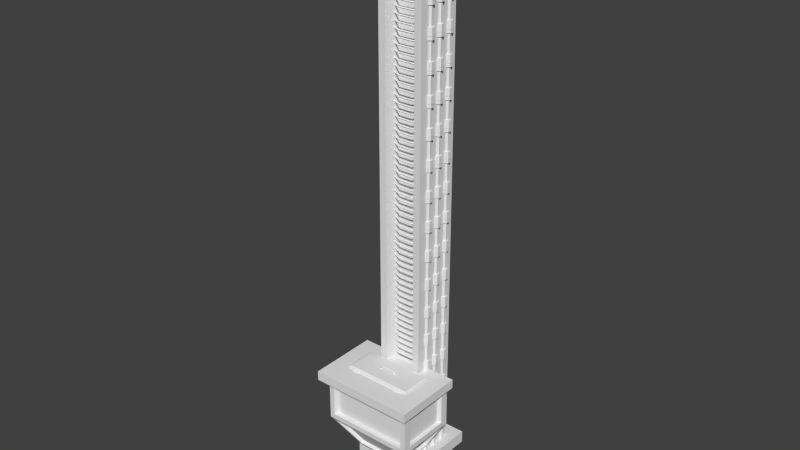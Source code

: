 # Source: HangarTower_002.blend  (saved by Blender 2.75.0; exported with 4.5.12 LTS)
import bpy
from mathutils import Matrix  # noqa: F401  (used for matrix-valued properties, if any)

bpy.ops.wm.read_factory_settings(use_empty=True)
scene = bpy.context.scene
scene.name = 'Scene'

# ---- collections
col_collection_1 = bpy.data.collections.new('Collection 1'); scene.collection.children.link(col_collection_1)

# ---- world
world_world = bpy.data.worlds.new('World'); scene.world = world_world
world_world.color = (0.05088, 0.05088, 0.05088)
world_world.use_sun_shadow = False
world_world.sun_shadow_jitter_overblur = 0.0
world_world.cycles.sampling_method = 'MANUAL'
world_world.cycles.sample_map_resolution = 256

# ---- meshes
me_cylinder_007 = bpy.data.meshes.new('Cylinder.007')
me_cylinder_007.from_pydata([(0.7434, 0.06646, -1.055), (0.7434, 0.1192, -1.89), (0.7434, 0.1192, -1.652), (0.8467, 0.05962, -1.89), (0.8467, 0.05962, -1.652), (0.8467, -0.05962, -1.89), (0.8467, -0.05962, -1.652), (0.7434, -0.1192, -1.89), (0.7434, -0.1192, -1.652), (0.6401, -0.05962, -1.89), (0.6401, -0.05962, -1.652), (0.6401, 0.05962, -1.89), (0.6401, 0.05962, -1.652), (0.7434, 0.06646, -1.652), (0.7434, 0.1116, -1.055), (0.801, 0.03323, -1.652), (0.801, -0.03323, -1.652), (0.7434, -0.06646, -1.652), (0.6858, -0.03323, -1.652), (0.6858, 0.03323, -1.652), (0.7434, 0.1116, -0.9396), (0.801, 0.03323, -1.055), (0.801, -0.03323, -1.055), (0.7434, -0.06646, -1.055), (0.6858, -0.03323, -1.055), (0.6858, 0.03323, -1.055), (0.8401, 0.0558, -1.055), (0.8401, -0.0558, -1.055), (0.7434, -0.1116, -1.055), (0.6468, -0.0558, -1.055), (0.6468, 0.0558, -1.055), (0.8401, 0.0558, -0.9396), (0.8401, -0.0558, -0.9396), (0.7434, -0.1116, -0.9396), (0.6468, -0.0558, -0.9396), (0.6468, 0.0558, -0.9396)], [], [(2, 12, 19, 13), (1, 2, 4, 3), (6, 4, 15, 16), (3, 4, 6, 5), (12, 10, 18, 19), (5, 6, 8, 7), (10, 8, 17, 18), (7, 8, 10, 9), (8, 6, 16, 17), (9, 10, 12, 11), (4, 2, 13, 15), (11, 12, 2, 1), (19, 18, 24, 25), (13, 19, 25, 0), (15, 13, 0, 21), (16, 15, 21, 22), (17, 16, 22, 23), (18, 17, 23, 24), (0, 25, 30, 14), (21, 0, 14, 26), (22, 21, 26, 27), (23, 22, 27, 28), (24, 23, 28, 29), (25, 24, 29, 30), (29, 28, 33, 34), (30, 29, 34, 35), (14, 30, 35, 20), (26, 14, 20, 31), (27, 26, 31, 32), (28, 27, 32, 33)])
me_cylinder_007.use_remesh_preserve_volume = False
me_cylinder_007.use_remesh_preserve_attributes = False
me_cylinder_007.use_mirror_vertex_groups = False
me_cylinder_007.update()
me_cylinder_006 = bpy.data.meshes.new('Cylinder.006')
me_cylinder_006.from_pydata([(4.935, 0.1962, 0.127), (3.585, 0.1962, 0.127), (3.585, -6.661e-09, -0.06927), (3.585, -0.1962, 0.127), (3.585, 4.257e-09, 0.3232), (-9.586e-09, 0.1962, 0.127), (2.436e-07, -6.661e-09, -0.06927), (-9.586e-09, -0.1962, 0.127), (-2.628e-07, 4.257e-09, 0.3232), (4.443, 0.1962, 0.127), (3.585, -0.3868, 0.127), (4.443, -6.661e-09, -0.06927), (4.443, -0.1962, 0.127), (4.443, 4.257e-09, 0.3232), (4.935, 1.917e-09, 0.127), (4.935, -6.661e-09, -0.06926), (4.935, -0.1962, 0.127), (4.935, 4.257e-09, 0.3232), (4.443, -0.3868, 0.127), (4.443, -1.416e-08, -0.2598), (3.585, -1.416e-08, -0.2598), (3.585, 0.3868, 0.127), (4.443, 0.3868, 0.127), (3.585, 7.357e-09, 0.5138), (4.443, 7.357e-09, 0.5138)], [], [(12, 13, 24, 18), (5, 1, 2, 6), (2, 1, 21, 20), (6, 2, 3, 7), (1, 4, 23, 21), (7, 3, 4, 8), (13, 9, 22, 24), (8, 4, 1, 5), (11, 9, 0, 15), (12, 11, 15, 16), (13, 12, 16, 17), (9, 13, 17, 0), (14, 15, 0), (14, 16, 15), (14, 17, 16), (14, 0, 17), (10, 20, 19, 18), (23, 10, 18, 24), (20, 21, 22, 19), (21, 23, 24, 22), (11, 12, 18, 19), (9, 11, 19, 22), (4, 3, 10, 23), (3, 2, 20, 10)])
me_cylinder_006.use_remesh_preserve_volume = False
me_cylinder_006.use_remesh_preserve_attributes = False
me_cylinder_006.use_mirror_vertex_groups = False
me_cylinder_006.update()
me_cylinder_005 = bpy.data.meshes.new('Cylinder.005')
me_cylinder_005.from_pydata([(3.481, 0.3547, -0.6875), (0.0, 0.3547, -2.678e-08), (2.815, 0.3547, 2.802e-08), (0.0, -1.38e-08, -0.3547), (2.741, -1.484e-08, -0.347), (0.0, -0.3547, 4.23e-09), (2.815, -0.3547, 5.628e-08), (0.0, 5.94e-09, 0.3547), (2.888, 6.979e-09, 0.347), (3.185, 0.3547, -0.3168), (2.908, -5.748e-10, -0.5383), (3.185, -0.3547, -0.3168), (3.462, 5.496e-08, -0.09529), (3.127, -2.763e-08, -0.6875), (3.481, -0.3547, -0.6875), (3.836, 8.34e-08, -0.6875), (3.481, 0.3547, -1.174), (3.481, 3.352e-08, -1.174), (3.127, -2.763e-08, -1.174), (3.481, -0.3547, -1.174), (3.836, 8.34e-08, -1.174)], [], [(2, 8, 12, 9), (1, 2, 4, 3), (6, 4, 10, 11), (3, 4, 6, 5), (8, 6, 11, 12), (5, 6, 8, 7), (4, 2, 9, 10), (7, 8, 2, 1), (9, 12, 15, 0), (10, 9, 0, 13), (11, 10, 13, 14), (12, 11, 14, 15), (13, 0, 16, 18), (14, 13, 18, 19), (15, 14, 19, 20), (0, 15, 20, 16), (17, 18, 16), (17, 19, 18), (17, 20, 19), (17, 16, 20)])
me_cylinder_005.use_remesh_preserve_volume = False
me_cylinder_005.use_remesh_preserve_attributes = False
me_cylinder_005.use_mirror_vertex_groups = False
me_cylinder_005.update()
me_cylinder_004 = bpy.data.meshes.new('Cylinder.004')
me_cylinder_004.from_pydata([(3.746, 17.53, 3.656e-08), (0.0, 16.58, 5.538e-09), (1.764, 16.58, 3.656e-08), (0.0, 16.38, -0.2054), (1.764, 16.38, -0.2054), (0.0, 16.17, 2.35e-08), (1.764, 16.17, 5.452e-08), (0.0, 16.38, 0.2054), (1.764, 16.38, 0.2054), (2.048, 16.68, 3.656e-08), (2.139, 16.5, -0.2054), (2.231, 16.31, 5.452e-08), (2.139, 16.5, 0.2054), (3.838, 17.34, 3.656e-08), (3.838, 17.34, -0.2054), (3.929, 17.16, 5.452e-08), (3.838, 17.34, 0.2054)], [], [(2, 8, 12, 9), (1, 2, 4, 3), (6, 4, 10, 11), (3, 4, 6, 5), (8, 6, 11, 12), (5, 6, 8, 7), (4, 2, 9, 10), (7, 8, 2, 1), (10, 9, 0, 14), (11, 10, 14, 15), (12, 11, 15, 16), (9, 12, 16, 0), (13, 14, 0), (13, 15, 14), (13, 16, 15), (13, 0, 16)])
me_cylinder_004.use_remesh_preserve_volume = False
me_cylinder_004.use_remesh_preserve_attributes = False
me_cylinder_004.use_mirror_vertex_groups = False
me_cylinder_004.update()
me_cube_003 = bpy.data.meshes.new('Cube.003')
me_cube_003.from_pydata([(0.7369, 0.5581, -1.907), (0.7369, 0.5581, 16.8), (0.7369, 2.032, -1.907), (0.7369, 2.032, 16.8), (0.0, 2.146, 16.8), (0.0, 2.146, -1.907), (0.0, 1.09, 16.8), (0.0, 1.09, -1.907), (0.5088, 2.032, 16.8), (0.5088, 0.5581, -1.907), (0.5088, 2.032, -1.907), (0.5088, 0.5581, 16.8), (0.4378, 2.146, -1.907), (0.4378, 1.09, 16.8), (0.4378, 2.146, 16.8), (0.4378, 1.09, -1.907)], [], [(8, 3, 2, 10), (3, 1, 0, 2), (9, 10, 2, 0), (13, 14, 4, 6), (13, 6, 7, 15), (1, 11, 9, 0), (1, 3, 8, 11), (15, 12, 10, 9), (14, 8, 10, 12), (4, 14, 12, 5), (7, 5, 12, 15), (11, 13, 15, 9), (11, 8, 14, 13)])
me_cube_003.use_remesh_preserve_volume = False
me_cube_003.use_remesh_preserve_attributes = False
me_cube_003.use_mirror_vertex_groups = False
me_cube_003.update()
me_cube_002 = bpy.data.meshes.new('Cube.002')
me_cube_002.from_pydata([(0.796, -0.3231, -1.0), (1.498, -1.0, 6.765), (0.796, 1.0, -1.0), (1.498, 1.0, 6.765), (1.498, 1.0, 16.29), (1.498, -1.0, 16.29), (0.0, 1.0, 6.765), (0.0, 1.0, -1.0), (0.0, -1.0, 6.765), (0.0, -0.3231, -1.0), (0.0, 1.0, 16.29), (0.0, -1.0, 16.29), (1.498, 0.7599, 7.909), (1.498, -0.7599, 7.909), (1.498, 0.7599, 15.15), (1.498, -0.7599, 15.15), (1.331, -1.0, 15.23), (1.331, -1.0, 7.827), (0.0, -1.0, 7.827), (0.0, -1.0, 15.23), (1.37, 0.708, 7.909), (1.37, -0.6799, 7.909), (1.37, 0.708, 15.15), (1.37, -0.6799, 15.15), (1.255, -0.8461, 15.23), (1.255, -0.8461, 7.827), (0.0, -0.8461, 7.827), (0.0, -0.8461, 15.23), (1.311, -0.9313, 5.977), (0.7509, -0.3918, -0.2118), (0.0, -0.3918, -0.2118), (0.0, -0.9313, 5.977), (1.311, -0.8329, 6.353), (0.7509, -0.2934, 0.1647), (0.0, -0.2934, 0.1647), (0.0, -0.8329, 6.353), (1.435, 0.8493, 6.061), (0.8597, 0.8493, -0.2956), (1.435, -0.7879, 6.061), (0.8597, -0.2338, -0.2956), (1.343, 0.8493, 6.425), (0.7679, 0.8493, 0.06906), (1.343, -0.7879, 6.425), (0.7679, -0.2338, 0.06906), (0.0, 1.0, 18.3), (1.498, 1.0, 18.3), (1.498, -1.0, 18.3), (0.0, -1.0, 18.3), (1.71, 1.001, 16.29), (1.71, -1.282, 16.29), (0.0, -1.282, 16.29), (0.0, -1.282, 18.3), (1.71, 1.001, 18.3), (1.71, -1.282, 18.3), (0.6835, -0.136, -1.0), (0.6835, 0.8129, -1.0), (0.0, -0.136, -1.0), (0.0, 0.8129, -1.0), (0.6835, -0.136, -2.209), (0.6835, 0.8129, -2.209), (0.0, -0.136, -2.209), (0.0, 0.8129, -2.209), (0.6835, -0.136, -4.832), (0.6835, 0.8129, -4.832), (0.0, -0.136, -4.832), (0.0, 0.8129, -4.832), (1.092, -0.136, -2.209), (1.092, 0.8129, -2.209), (1.092, -0.136, -4.832), (1.092, 0.8129, -4.832), (0.6835, 1.882, -2.209), (0.6835, 1.882, -4.832), (1.092, 1.882, -2.209), (1.092, 1.882, -4.832), (0.6835, 2.44, -2.209), (0.6835, 2.44, -4.832), (1.092, 2.44, -2.209), (1.092, 2.44, -4.832), (0.0, 1.882, -2.209), (0.0, 1.882, -4.832), (0.0, 2.44, -2.209), (0.0, 2.44, -4.832), (0.0, 0.5007, 18.3), (1.124, 0.5007, 18.3), (1.124, -0.5007, 18.3), (0.0, -0.5007, 18.3), (0.0, 0.5007, 18.57), (1.124, 0.5007, 18.57), (1.124, -0.5007, 18.57), (0.0, -0.5007, 18.57), (0.0, 0.4606, 18.79), (1.079, 0.4606, 18.79), (1.079, -0.4606, 18.79), (0.0, -0.4606, 18.79), (0.6552, 0.01023, -4.832), (0.6552, 0.6667, -4.832), (0.0, 0.01023, -4.832), (0.0, 0.6667, -4.832), (0.9374, 0.01023, -4.832), (0.9374, 0.6667, -4.832), (0.6552, 0.01023, -4.237), (0.6552, 0.6667, -4.237), (0.0, 0.01023, -4.237), (0.0, 0.6667, -4.237), (0.9374, 0.01023, -4.237), (0.9374, 0.6667, -4.237)], [], [(6, 3, 2, 7), (1, 0, 39, 38), (0, 9, 56, 54), (5, 1, 13, 15), (1, 5, 16, 17), (45, 46, 53, 52), (3, 6, 10, 4), (9, 0, 29, 30), (16, 19, 27, 24), (4, 5, 15, 14), (3, 4, 14, 12), (1, 3, 12, 13), (14, 15, 23, 22), (5, 11, 19, 16), (8, 1, 17, 18), (21, 20, 22, 23), (26, 25, 24, 27), (17, 16, 24, 25), (12, 14, 22, 20), (13, 12, 20, 21), (18, 17, 25, 26), (15, 13, 21, 23), (28, 31, 35, 32), (0, 1, 28, 29), (1, 8, 31, 28), (32, 35, 34, 33), (29, 28, 32, 33), (30, 29, 33, 34), (38, 39, 43, 42), (2, 3, 36, 37), (0, 2, 37, 39), (3, 1, 38, 36), (40, 42, 43, 41), (37, 36, 40, 41), (39, 37, 41, 43), (36, 38, 42, 40), (46, 45, 83, 84), (5, 4, 48, 49), (4, 10, 44, 45), (49, 48, 52, 53), (50, 49, 53, 51), (11, 5, 49, 50), (4, 45, 52, 48), (46, 47, 51, 53), (54, 56, 60, 58), (7, 2, 55, 57), (2, 0, 54, 55), (61, 59, 63, 65), (57, 55, 59, 61), (55, 54, 58, 59), (69, 68, 98, 99), (58, 62, 68, 66), (58, 60, 64, 62), (67, 66, 68, 69), (59, 58, 66, 67), (63, 59, 70, 71), (62, 64, 96, 94), (70, 72, 76, 74), (59, 67, 72, 70), (67, 69, 73, 72), (69, 63, 71, 73), (75, 74, 76, 77), (70, 74, 80, 78), (73, 71, 75, 77), (72, 73, 77, 76), (71, 70, 78, 79), (75, 71, 79, 81), (74, 75, 81, 80), (85, 84, 88, 89), (47, 46, 84, 85), (45, 44, 82, 83), (89, 88, 92, 93), (83, 82, 86, 87), (84, 83, 87, 88), (92, 91, 90, 93), (87, 86, 90, 91), (88, 87, 91, 92), (94, 96, 102, 100), (98, 94, 100, 104), (65, 63, 95, 97), (68, 62, 94, 98), (63, 69, 99, 95), (102, 103, 101, 100), (100, 101, 105, 104), (95, 99, 105, 101), (99, 98, 104, 105), (97, 95, 101, 103)])
me_cube_002.use_remesh_preserve_volume = False
me_cube_002.use_remesh_preserve_attributes = False
me_cube_002.use_mirror_vertex_groups = False
me_cube_002.update()

# ---- objects
ob_cylinder_003 = bpy.data.objects.new('Cylinder.003', me_cylinder_007)
ob_cylinder_002 = bpy.data.objects.new('Cylinder.002', me_cylinder_006)
ob_cylinder_001 = bpy.data.objects.new('Cylinder.001', me_cylinder_005)
ob_cylinder = bpy.data.objects.new('Cylinder', me_cylinder_004)
ob_cube = bpy.data.objects.new('Cube', me_cube_003)
ob_chassis = bpy.data.objects.new('Chassis', me_cube_002)

# ---- transforms, parenting, visibility, modifiers, constraints
ob_cylinder_003.location = (0.0, 0.9359, 0.0)
ob_cylinder_003.lineart.crease_threshold = 0.0
_m = ob_cylinder_003.modifiers.new('Array', 'ARRAY')
_m.count = 3
_m.constant_offset_displace = (0.0, 0.0, 0.0)
_m.relative_offset_displace = (0.0, 1.7, 0.0)
_m = ob_cylinder_003.modifiers.new('Mirror', 'MIRROR')
_m = ob_cylinder_003.modifiers.new('Array.001', 'ARRAY')
_m.count = 20
_m.constant_offset_displace = (0.0, 0.0, 0.0)
_m.relative_offset_displace = (0.0, 0.0, 1.0)
ob_cylinder_002.location = (0.0, -0.5238, 2.738)
ob_cylinder_002.scale = (0.1942, 0.1942, 0.1942)
ob_cylinder_002.lineart.crease_threshold = 0.0
_m = ob_cylinder_002.modifiers.new('Mirror', 'MIRROR')
ob_cylinder_001.location = (0.0, 0.0, 2.92)
ob_cylinder_001.scale = (0.07945, 0.07945, 0.07945)
ob_cylinder_001.lineart.crease_threshold = 0.0
_m = ob_cylinder_001.modifiers.new('Mirror', 'MIRROR')
_m.use_clip = True
ob_cylinder.location = (0.0, -1.286, -1.806)
ob_cylinder.scale = (0.1277, 0.1277, 0.1277)
ob_cylinder.lineart.crease_threshold = 0.0
_m = ob_cylinder.modifiers.new('Mirror', 'MIRROR')
_m.use_clip = True
_m = ob_cylinder.modifiers.new('Array', 'ARRAY')
_m.count = 89
_m.constant_offset_displace = (0.0, 0.0, 0.0)
_m.relative_offset_displace = (0.0, 0.0, 4.0)
ob_cube.location = (0.0, 0.0, 0.0)
ob_cube.lineart.crease_threshold = 0.0
_m = ob_cube.modifiers.new('Mirror', 'MIRROR')
_m.use_clip = True
ob_chassis.location = (0.0, 0.0, 0.0)
ob_chassis.scale = (1.0, 1.0, 0.151)
ob_chassis.lineart.crease_threshold = 0.0
_m = ob_chassis.modifiers.new('Mirror', 'MIRROR')
_m.use_clip = True

# ---- collection membership
col_collection_1.objects.link(ob_cylinder_003)
col_collection_1.objects.link(ob_cylinder_002)
col_collection_1.objects.link(ob_cylinder_001)
col_collection_1.objects.link(ob_cylinder)
col_collection_1.objects.link(ob_cube)
col_collection_1.objects.link(ob_chassis)

# ---- scene / render settings (as saved in the file)
scene.frame_start = 1; scene.frame_end = 250; scene.frame_set(1)
scene.render.engine = 'BLENDER_EEVEE_NEXT'
scene.render.resolution_percentage = 50
scene.render.dither_intensity = 0.0
scene.cycles.use_denoising = False
scene.cycles.samples = 10
scene.cycles.sampling_pattern = 'TABULATED_SOBOL'
scene.cycles.light_sampling_threshold = 0.0
scene.cycles.use_adaptive_sampling = False
scene.cycles.use_light_tree = False
scene.cycles.blur_glossy = 0.0
scene.cycles.pixel_filter_type = 'GAUSSIAN'
scene.cycles.sample_clamp_indirect = 0.0
scene.view_settings.view_transform = 'Standard'
bpy.context.view_layer.update()

# ---- added for rendering (the .blend has no active camera and no usable light): camera, sun
cam_auto = bpy.data.cameras.new('AutoCamera')
cam_auto.lens = 50.0
cam_auto.sensor_width = 36.0
cam_auto.clip_end = 1000.0
ob_auto_camera = bpy.data.objects.new('AutoCamera', cam_auto)
scene.collection.objects.link(ob_auto_camera)
ob_auto_camera.location = (18.2203, -21.2853, 22.1862)
ob_auto_camera.rotation_euler = (1.09748, -7.21219e-08, 0.694738)
scene.camera = ob_auto_camera
light_auto_sun = bpy.data.lights.new('AutoSun', 'SUN')
light_auto_sun.energy = 3.0
light_auto_sun.angle = 0.0523599
ob_auto_sun = bpy.data.objects.new('AutoSun', light_auto_sun)
scene.collection.objects.link(ob_auto_sun)
ob_auto_sun.rotation_euler = (0.872665, 0.174533, 0.523599)
bpy.context.view_layer.update()
